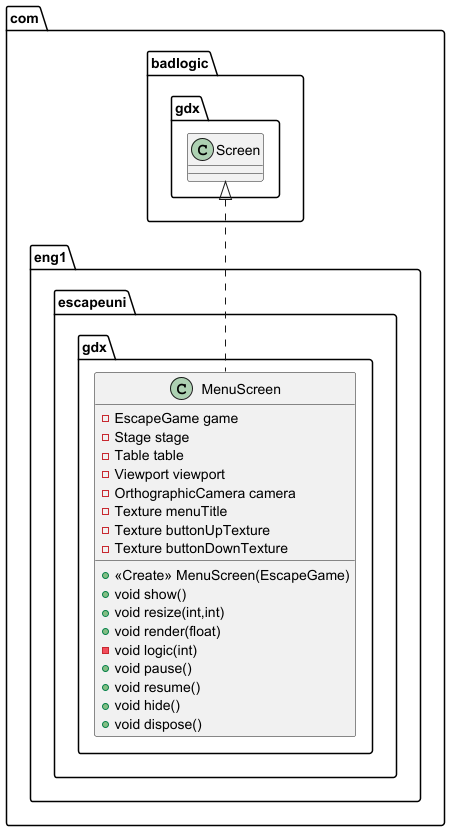

The diagram above was rendered by PlantUML. Its source (embedded in the PNG):
@startuml
class com.eng1.escapeuni.gdx.MenuScreen {
- EscapeGame game
- Stage stage
- Table table
- Viewport viewport
- OrthographicCamera camera
- Texture menuTitle
- Texture buttonUpTexture
- Texture buttonDownTexture
+ <<Create>> MenuScreen(EscapeGame)
+ void show()
+ void resize(int,int)
+ void render(float)
- void logic(int)
+ void pause()
+ void resume()
+ void hide()
+ void dispose()
}




com.badlogic.gdx.Screen <|.. com.eng1.escapeuni.gdx.MenuScreen
@enduml